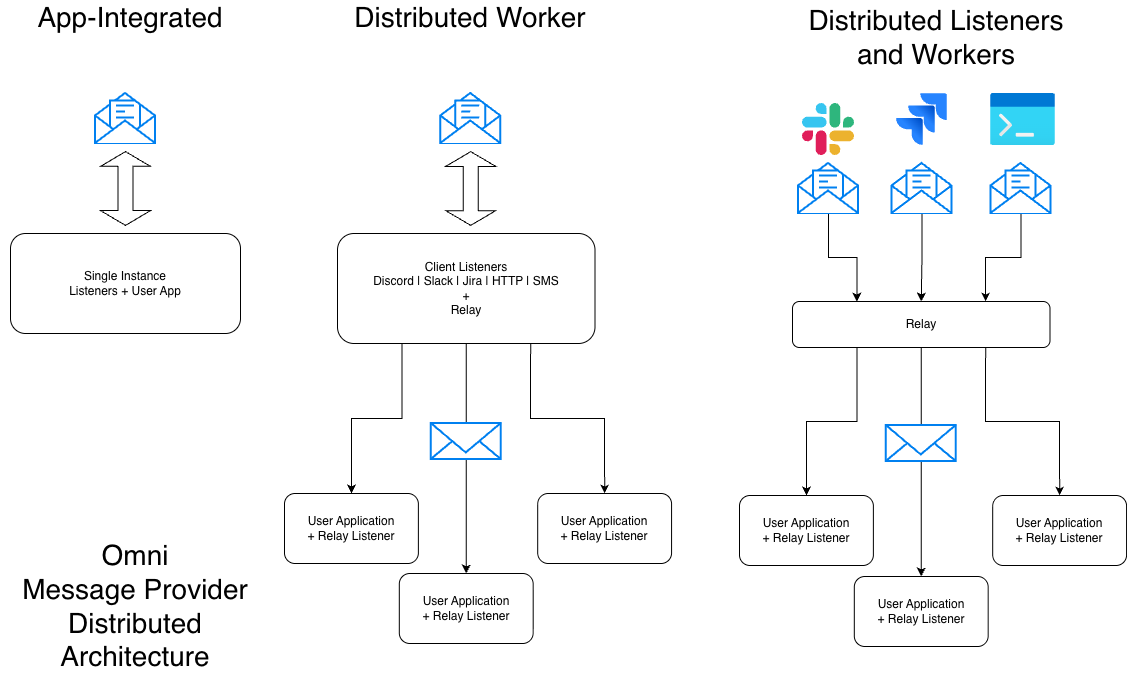

The diagram above was exported from draw.io. Its source (the exported page's mxGraphModel, read from the mxfile embedded in the PNG):
<mxGraphModel dx="2009" dy="1121" grid="1" gridSize="10" guides="1" tooltips="1" connect="1" arrows="1" fold="1" page="1" pageScale="1" pageWidth="1200" pageHeight="800" math="0" shadow="0">
  <root>
    <mxCell id="0" />
    <mxCell id="1" parent="0" />
    <mxCell id="sHWd2lZOUrEVaoBmisMp-2" parent="1" style="rounded=1;whiteSpace=wrap;html=1;" value="Single Instance&lt;div&gt;Listeners + User App&lt;/div&gt;" vertex="1">
      <mxGeometry height="100" width="230" x="30" y="281" as="geometry" />
    </mxCell>
    <mxCell id="sHWd2lZOUrEVaoBmisMp-16" edge="1" parent="1" source="sHWd2lZOUrEVaoBmisMp-3" style="edgeStyle=orthogonalEdgeStyle;rounded=0;orthogonalLoop=1;jettySize=auto;html=1;exitX=0.25;exitY=1;exitDx=0;exitDy=0;entryX=0.5;entryY=0;entryDx=0;entryDy=0;" target="sHWd2lZOUrEVaoBmisMp-4">
      <mxGeometry relative="1" as="geometry" />
    </mxCell>
    <mxCell id="sHWd2lZOUrEVaoBmisMp-17" edge="1" parent="1" source="sHWd2lZOUrEVaoBmisMp-3" style="edgeStyle=orthogonalEdgeStyle;rounded=0;orthogonalLoop=1;jettySize=auto;html=1;exitX=0.75;exitY=1;exitDx=0;exitDy=0;entryX=0.5;entryY=0;entryDx=0;entryDy=0;" target="sHWd2lZOUrEVaoBmisMp-8">
      <mxGeometry relative="1" as="geometry" />
    </mxCell>
    <mxCell id="sHWd2lZOUrEVaoBmisMp-18" edge="1" parent="1" source="sHWd2lZOUrEVaoBmisMp-3" style="edgeStyle=orthogonalEdgeStyle;rounded=0;orthogonalLoop=1;jettySize=auto;html=1;exitX=0.5;exitY=1;exitDx=0;exitDy=0;" target="sHWd2lZOUrEVaoBmisMp-9">
      <mxGeometry relative="1" as="geometry" />
    </mxCell>
    <mxCell id="sHWd2lZOUrEVaoBmisMp-3" parent="1" style="rounded=1;whiteSpace=wrap;html=1;" value="Client Listeners&lt;div&gt;Discord | Slack | Jira | HTTP | SMS&lt;br&gt;&lt;div&gt;+&lt;/div&gt;&lt;div&gt;Relay&lt;/div&gt;&lt;/div&gt;" vertex="1">
      <mxGeometry height="110" width="257.5" x="357" y="281" as="geometry" />
    </mxCell>
    <mxCell id="sHWd2lZOUrEVaoBmisMp-4" parent="1" style="rounded=1;whiteSpace=wrap;html=1;" value="User Application&lt;div&gt;+ Relay Listener&lt;/div&gt;" vertex="1">
      <mxGeometry height="70" width="133.88" x="304" y="541" as="geometry" />
    </mxCell>
    <mxCell id="sHWd2lZOUrEVaoBmisMp-5" parent="1" style="html=1;verticalLabelPosition=bottom;align=center;labelBackgroundColor=#ffffff;verticalAlign=top;strokeWidth=2;strokeColor=#0080F0;shadow=0;dashed=0;shape=mxgraph.ios7.icons.envelope_(message);" value="" vertex="1">
      <mxGeometry height="50" width="60" x="460.25" y="141" as="geometry" />
    </mxCell>
    <mxCell id="sHWd2lZOUrEVaoBmisMp-6" parent="1" style="html=1;verticalLabelPosition=bottom;align=center;labelBackgroundColor=#ffffff;verticalAlign=top;strokeWidth=2;strokeColor=#0080F0;shadow=0;dashed=0;shape=mxgraph.ios7.icons.mail;" value="" vertex="1">
      <mxGeometry height="36" width="70" x="450.75" y="471" as="geometry" />
    </mxCell>
    <mxCell id="sHWd2lZOUrEVaoBmisMp-8" parent="1" style="rounded=1;whiteSpace=wrap;html=1;" value="User Application&lt;div&gt;+ Relay Listener&lt;/div&gt;" vertex="1">
      <mxGeometry height="70" width="133.88" x="557.19" y="541" as="geometry" />
    </mxCell>
    <mxCell id="sHWd2lZOUrEVaoBmisMp-9" parent="1" style="rounded=1;whiteSpace=wrap;html=1;" value="User Application&lt;div&gt;+ Relay Listener&lt;/div&gt;" vertex="1">
      <mxGeometry height="70" width="133.88" x="418.81" y="621" as="geometry" />
    </mxCell>
    <mxCell id="sHWd2lZOUrEVaoBmisMp-14" parent="1" style="shape=doubleArrow;whiteSpace=wrap;html=1;rotation=90;" value="" vertex="1">
      <mxGeometry height="50" width="73.75" x="453.37" y="211" as="geometry" />
    </mxCell>
    <mxCell id="sHWd2lZOUrEVaoBmisMp-19" edge="1" parent="1" source="sHWd2lZOUrEVaoBmisMp-22" style="edgeStyle=orthogonalEdgeStyle;rounded=0;orthogonalLoop=1;jettySize=auto;html=1;exitX=0.25;exitY=1;exitDx=0;exitDy=0;entryX=0.5;entryY=0;entryDx=0;entryDy=0;" target="sHWd2lZOUrEVaoBmisMp-23">
      <mxGeometry relative="1" as="geometry" />
    </mxCell>
    <mxCell id="sHWd2lZOUrEVaoBmisMp-20" edge="1" parent="1" source="sHWd2lZOUrEVaoBmisMp-22" style="edgeStyle=orthogonalEdgeStyle;rounded=0;orthogonalLoop=1;jettySize=auto;html=1;exitX=0.75;exitY=1;exitDx=0;exitDy=0;entryX=0.5;entryY=0;entryDx=0;entryDy=0;" target="sHWd2lZOUrEVaoBmisMp-26">
      <mxGeometry relative="1" as="geometry" />
    </mxCell>
    <mxCell id="sHWd2lZOUrEVaoBmisMp-21" edge="1" parent="1" source="sHWd2lZOUrEVaoBmisMp-22" style="edgeStyle=orthogonalEdgeStyle;rounded=0;orthogonalLoop=1;jettySize=auto;html=1;exitX=0.5;exitY=1;exitDx=0;exitDy=0;" target="sHWd2lZOUrEVaoBmisMp-27">
      <mxGeometry relative="1" as="geometry" />
    </mxCell>
    <mxCell id="sHWd2lZOUrEVaoBmisMp-22" parent="1" style="rounded=1;whiteSpace=wrap;html=1;" value="&lt;div&gt;&lt;div&gt;Relay&lt;/div&gt;&lt;/div&gt;" vertex="1">
      <mxGeometry height="46" width="257.5" x="812" y="349" as="geometry" />
    </mxCell>
    <mxCell id="sHWd2lZOUrEVaoBmisMp-23" parent="1" style="rounded=1;whiteSpace=wrap;html=1;" value="User Application&lt;div&gt;+ Relay Listener&lt;/div&gt;" vertex="1">
      <mxGeometry height="70" width="133.88" x="759" y="543" as="geometry" />
    </mxCell>
    <mxCell id="sHWd2lZOUrEVaoBmisMp-36" edge="1" parent="1" source="sHWd2lZOUrEVaoBmisMp-24" style="edgeStyle=orthogonalEdgeStyle;rounded=0;orthogonalLoop=1;jettySize=auto;html=1;entryX=0.25;entryY=0;entryDx=0;entryDy=0;" target="sHWd2lZOUrEVaoBmisMp-22">
      <mxGeometry relative="1" as="geometry" />
    </mxCell>
    <mxCell id="sHWd2lZOUrEVaoBmisMp-24" parent="1" style="html=1;verticalLabelPosition=bottom;align=center;labelBackgroundColor=#ffffff;verticalAlign=top;strokeWidth=2;strokeColor=#0080F0;shadow=0;dashed=0;shape=mxgraph.ios7.icons.envelope_(message);" value="" vertex="1">
      <mxGeometry height="50" width="60" x="818" y="211" as="geometry" />
    </mxCell>
    <mxCell id="sHWd2lZOUrEVaoBmisMp-25" parent="1" style="html=1;verticalLabelPosition=bottom;align=center;labelBackgroundColor=#ffffff;verticalAlign=top;strokeWidth=2;strokeColor=#0080F0;shadow=0;dashed=0;shape=mxgraph.ios7.icons.mail;" value="" vertex="1">
      <mxGeometry height="36" width="70" x="905.75" y="473" as="geometry" />
    </mxCell>
    <mxCell id="sHWd2lZOUrEVaoBmisMp-26" parent="1" style="rounded=1;whiteSpace=wrap;html=1;" value="User Application&lt;div&gt;+ Relay Listener&lt;/div&gt;" vertex="1">
      <mxGeometry height="70" width="133.88" x="1012.19" y="543" as="geometry" />
    </mxCell>
    <mxCell id="sHWd2lZOUrEVaoBmisMp-27" parent="1" style="rounded=1;whiteSpace=wrap;html=1;" value="User Application&lt;div&gt;+ Relay Listener&lt;/div&gt;" vertex="1">
      <mxGeometry height="70" width="133.88" x="873.81" y="624" as="geometry" />
    </mxCell>
    <mxCell id="sHWd2lZOUrEVaoBmisMp-38" edge="1" parent="1" source="sHWd2lZOUrEVaoBmisMp-29" style="edgeStyle=orthogonalEdgeStyle;rounded=0;orthogonalLoop=1;jettySize=auto;html=1;entryX=0.5;entryY=0;entryDx=0;entryDy=0;" target="sHWd2lZOUrEVaoBmisMp-22">
      <mxGeometry relative="1" as="geometry" />
    </mxCell>
    <mxCell id="sHWd2lZOUrEVaoBmisMp-29" parent="1" style="html=1;verticalLabelPosition=bottom;align=center;labelBackgroundColor=#ffffff;verticalAlign=top;strokeWidth=2;strokeColor=#0080F0;shadow=0;dashed=0;shape=mxgraph.ios7.icons.envelope_(message);" value="" vertex="1">
      <mxGeometry height="50" width="60" x="911.5" y="211" as="geometry" />
    </mxCell>
    <mxCell id="sHWd2lZOUrEVaoBmisMp-30" parent="1" style="shape=image;html=1;verticalAlign=top;verticalLabelPosition=bottom;labelBackgroundColor=#ffffff;imageAspect=0;aspect=fixed;image=https://icons.diagrams.net/icon-cache1/Social_Media-2937/1_Slack_colored_svg-1005.svg" value="" vertex="1">
      <mxGeometry height="52" width="52" x="822" y="151" as="geometry" />
    </mxCell>
    <mxCell id="sHWd2lZOUrEVaoBmisMp-31" parent="1" style="image;html=1;image=img/lib/atlassian/Jira_Logo.svg;" value="" vertex="1">
      <mxGeometry height="52" width="51" x="916" y="141" as="geometry" />
    </mxCell>
    <mxCell id="sHWd2lZOUrEVaoBmisMp-40" edge="1" parent="1" source="sHWd2lZOUrEVaoBmisMp-33" style="edgeStyle=orthogonalEdgeStyle;rounded=0;orthogonalLoop=1;jettySize=auto;html=1;entryX=0.75;entryY=0;entryDx=0;entryDy=0;" target="sHWd2lZOUrEVaoBmisMp-22">
      <mxGeometry relative="1" as="geometry" />
    </mxCell>
    <mxCell id="sHWd2lZOUrEVaoBmisMp-33" parent="1" style="html=1;verticalLabelPosition=bottom;align=center;labelBackgroundColor=#ffffff;verticalAlign=top;strokeWidth=2;strokeColor=#0080F0;shadow=0;dashed=0;shape=mxgraph.ios7.icons.envelope_(message);" value="" vertex="1">
      <mxGeometry height="50" width="60" x="1010.4" y="211" as="geometry" />
    </mxCell>
    <mxCell id="sHWd2lZOUrEVaoBmisMp-35" parent="1" style="image;aspect=fixed;html=1;points=[];align=center;fontSize=12;image=img/lib/azure2/general/Dev_Console.svg;" value="" vertex="1">
      <mxGeometry height="52" width="65" x="1010" y="141" as="geometry" />
    </mxCell>
    <mxCell id="sHWd2lZOUrEVaoBmisMp-41" parent="1" style="html=1;verticalLabelPosition=bottom;align=center;labelBackgroundColor=#ffffff;verticalAlign=top;strokeWidth=2;strokeColor=#0080F0;shadow=0;dashed=0;shape=mxgraph.ios7.icons.envelope_(message);" value="" vertex="1">
      <mxGeometry height="50" width="60" x="115.00999999999999" y="141" as="geometry" />
    </mxCell>
    <mxCell id="sHWd2lZOUrEVaoBmisMp-42" parent="1" style="shape=doubleArrow;whiteSpace=wrap;html=1;rotation=90;" value="" vertex="1">
      <mxGeometry height="50" width="73.75" x="108.13" y="211" as="geometry" />
    </mxCell>
    <mxCell id="sHWd2lZOUrEVaoBmisMp-43" parent="1" style="text;html=1;whiteSpace=wrap;strokeColor=none;fillColor=none;align=center;verticalAlign=middle;rounded=0;fontSize=28;" value="App-Integrated" vertex="1">
      <mxGeometry height="30" width="200" x="50" y="50" as="geometry" />
    </mxCell>
    <mxCell id="sHWd2lZOUrEVaoBmisMp-44" parent="1" style="text;html=1;whiteSpace=wrap;strokeColor=none;fillColor=none;align=center;verticalAlign=middle;rounded=0;fontSize=28;" value="Distributed Worker" vertex="1">
      <mxGeometry height="30" width="250" x="364.5" y="50" as="geometry" />
    </mxCell>
    <mxCell id="sHWd2lZOUrEVaoBmisMp-45" parent="1" style="text;html=1;whiteSpace=wrap;strokeColor=none;fillColor=none;align=center;verticalAlign=middle;rounded=0;fontSize=28;" value="Distributed Listeners and Workers" vertex="1">
      <mxGeometry height="30" width="288" x="812" y="70" as="geometry" />
    </mxCell>
    <mxCell id="sHWd2lZOUrEVaoBmisMp-46" parent="1" style="text;html=1;whiteSpace=wrap;strokeColor=none;fillColor=none;align=center;verticalAlign=middle;rounded=0;fontSize=28;" value="Omni&lt;div&gt;Message Provider Distributed Architecture&lt;/div&gt;" vertex="1">
      <mxGeometry height="92" width="270" x="20" y="608" as="geometry" />
    </mxCell>
  </root>
</mxGraphModel>